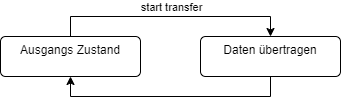

The diagram above was exported from draw.io. Its source (the exported page's mxGraphModel, read from the mxfile embedded in the PNG):
<mxGraphModel dx="1098" dy="1180" grid="1" gridSize="10" guides="1" tooltips="1" connect="1" arrows="1" fold="1" page="1" pageScale="1" pageWidth="1169" pageHeight="827" math="0" shadow="0">
  <root>
    <mxCell id="0" />
    <mxCell id="1" parent="0" />
    <mxCell id="mkyRKQamomu7kKGuD9Ow-3" style="edgeStyle=orthogonalEdgeStyle;rounded=0;orthogonalLoop=1;jettySize=auto;html=1;entryX=0.5;entryY=0;entryDx=0;entryDy=0;exitX=0.5;exitY=0;exitDx=0;exitDy=0;" edge="1" parent="1" source="mkyRKQamomu7kKGuD9Ow-1" target="mkyRKQamomu7kKGuD9Ow-2">
      <mxGeometry relative="1" as="geometry" />
    </mxCell>
    <mxCell id="mkyRKQamomu7kKGuD9Ow-4" value="start transfer" style="edgeLabel;html=1;align=center;verticalAlign=middle;resizable=0;points=[];" vertex="1" connectable="0" parent="mkyRKQamomu7kKGuD9Ow-3">
      <mxGeometry x="0.1833" y="-2" relative="1" as="geometry">
        <mxPoint x="-22" y="-12" as="offset" />
      </mxGeometry>
    </mxCell>
    <mxCell id="mkyRKQamomu7kKGuD9Ow-1" value="Ausgangs Zustand" style="html=1;align=center;verticalAlign=top;rounded=1;absoluteArcSize=1;arcSize=10;dashed=0;whiteSpace=wrap;" vertex="1" parent="1">
      <mxGeometry x="120" y="200" width="140" height="40" as="geometry" />
    </mxCell>
    <mxCell id="mkyRKQamomu7kKGuD9Ow-5" style="edgeStyle=orthogonalEdgeStyle;rounded=0;orthogonalLoop=1;jettySize=auto;html=1;entryX=0.5;entryY=1;entryDx=0;entryDy=0;exitX=0.5;exitY=1;exitDx=0;exitDy=0;" edge="1" parent="1" source="mkyRKQamomu7kKGuD9Ow-2" target="mkyRKQamomu7kKGuD9Ow-1">
      <mxGeometry relative="1" as="geometry" />
    </mxCell>
    <mxCell id="mkyRKQamomu7kKGuD9Ow-2" value="Daten übertragen" style="html=1;align=center;verticalAlign=top;rounded=1;absoluteArcSize=1;arcSize=10;dashed=0;whiteSpace=wrap;" vertex="1" parent="1">
      <mxGeometry x="320" y="200" width="140" height="40" as="geometry" />
    </mxCell>
  </root>
</mxGraphModel>